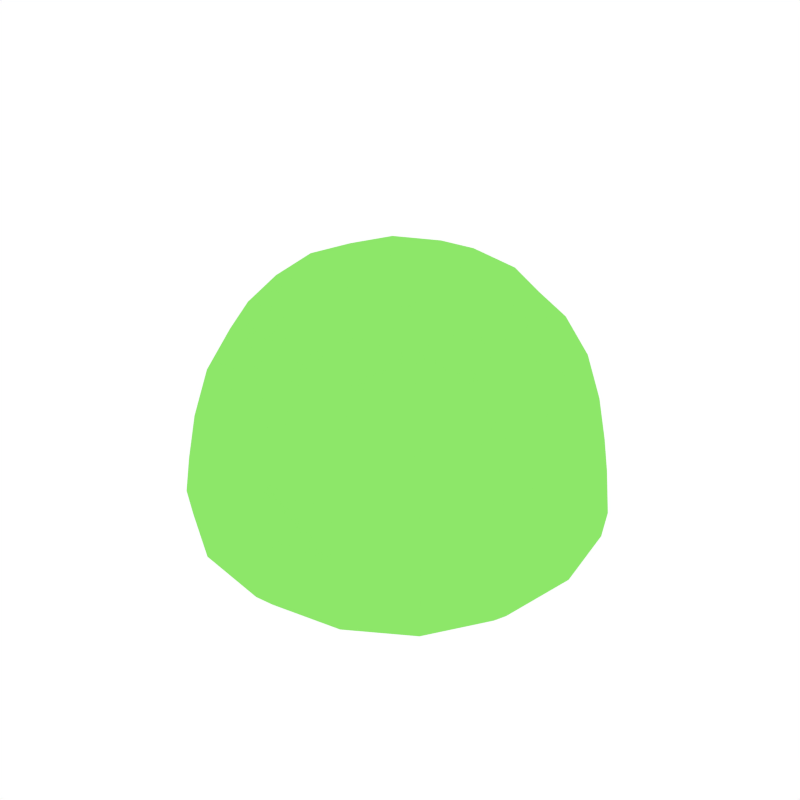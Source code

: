 # Source: Slime.blend  (saved by Blender 2.81.16; exported with 4.5.12 LTS)
import bpy
from mathutils import Matrix  # noqa: F401  (used for matrix-valued properties, if any)

bpy.ops.wm.read_factory_settings(use_empty=True)
scene = bpy.context.scene
scene.name = 'Scene'

# ---- collections
col_collection_1 = bpy.data.collections.new('Collection 1'); scene.collection.children.link(col_collection_1)

# ---- materials (node trees are filled in below, after node groups)
mat_body = bpy.data.materials.new('Body')
mat_body.alpha_threshold = 0.0
mat_body.diffuse_color = (0.2664, 0.7991, 0.1413, 1.0)
mat_body.roughness = 0.5
mat_eyes = bpy.data.materials.new('Eyes')
mat_eyes.alpha_threshold = 0.0
mat_eyes.diffuse_color = (0.01599, 0.01599, 0.01599, 1.0)
mat_eyes.roughness = 0.5

# ---- material node trees

# ---- world
world_world = bpy.data.worlds.new('World'); scene.world = world_world
world_world.color = (1.0, 1.0, 1.0)
world_world.use_sun_shadow = False
world_world.sun_shadow_jitter_overblur = 0.0
world_world.cycles.sampling_method = 'NONE'
world_world.cycles.sample_map_resolution = 256

# ---- meshes
me_cube = bpy.data.meshes.new('Cube')
me_cube.from_pydata([(-1.014, 0.4352, 1.243), (-0.8737, 0.3774, 1.511), (-1.101, 0.4721, 0.9394), (1.863e-09, 1.085, 1.248), (-0.4352, 1.014, 1.243), (0.0, 0.9332, 1.529), (0.4352, 1.014, 1.243), (-0.4721, 1.101, 0.9394), (-0.3774, 0.8737, 1.511), (0.3774, 0.8737, 1.511), (0.4721, 1.101, 0.9394), (1.014, 0.4352, 1.243), (1.101, 0.4721, 0.9394), (0.8737, 0.3774, 1.511), (0.0, 0.4827, 0.001705), (-0.4493, 0.4493, 0.01675), (0.4493, 0.4493, 0.01675), (0.0, 0.3762, 1.889), (0.3538, 0.3538, 1.846), (-0.3538, 0.3538, 1.846), (1.161, 0.4972, 0.2508), (1.051, 0.4493, 0.1352), (1.184, 0.5074, 0.4209), (1.863e-09, 1.244, 0.2492), (-0.4972, 1.161, 0.2508), (0.0, 1.268, 0.4209), (0.4972, 1.161, 0.2508), (0.0, 1.128, 0.1286), (-0.4493, 1.051, 0.1352), (-0.5074, 1.184, 0.4209), (0.5074, 1.184, 0.4209), (0.4493, 1.051, 0.1352), (-1.161, 0.4972, 0.2508), (-1.184, 0.5074, 0.4209), (-1.051, 0.4493, 0.1352), (-0.8245, 0.4158, 0.06141), (-0.6607, 0.3374, 1.72), (-0.9302, 0.9302, 0.4209), (-0.9118, 0.9118, 0.2525), (-0.8245, 0.8245, 0.1418), (0.4158, 0.8245, 0.06141), (0.0, 0.8854, 0.04942), (-0.4158, 0.8245, 0.06141), (-0.3374, 0.6607, 1.72), (0.0, 0.7035, 1.753), (0.3374, 0.6607, 1.72), (0.9302, 0.9302, 0.4209), (0.9118, 0.9118, 0.2525), (0.8245, 0.8245, 0.1418), (0.8245, 0.4158, 0.06141), (0.6607, 0.3374, 1.72), (-0.6901, 0.6901, 1.492), (-0.7974, 0.7974, 1.238), (-0.8654, 0.8654, 0.9394), (0.6901, 0.6901, 1.492), (0.7974, 0.7974, 1.238), (0.8654, 0.8654, 0.9394), (1.153, 0.4941, 0.6492), (-0.4941, 1.153, 0.6492), (0.0, 1.235, 0.6492), (0.4941, 1.153, 0.6492), (-1.153, 0.4941, 0.6492), (-0.701, 0.701, 0.0857), (-0.572, 0.572, 1.651), (0.701, 0.701, 0.0857), (0.572, 0.572, 1.651), (-0.9059, 0.9059, 0.6492), (0.9059, 0.9059, 0.6492), (-0.1129, 1.197, 0.9356), (-1.085, 0.0, 1.248), (-0.9332, 0.0, 1.529), (-1.014, -0.4352, 1.243), (-1.18, 0.0, 0.9394), (-0.8737, -0.3774, 1.511), (-1.101, -0.4721, 0.9394), (1.863e-09, -1.085, 1.248), (-0.4352, -1.014, 1.243), (0.0, -0.9332, 1.529), (0.4352, -1.014, 1.243), (-0.4721, -1.101, 0.9394), (-0.3774, -0.8737, 1.511), (0.3774, -0.8737, 1.511), (0.4721, -1.101, 0.9394), (1.085, 0.0, 1.248), (1.014, -0.4352, 1.243), (0.9332, 0.0, 1.529), (1.18, 0.0, 0.9394), (1.101, -0.4721, 0.9394), (0.8737, -0.3774, 1.511), (0.0, 0.0, -0.01428), (0.0, -0.4827, 0.001705), (0.4827, 0.0, 0.001705), (-0.4827, 0.0, 0.001705), (-0.4493, -0.4493, 0.01675), (0.4493, -0.4493, 0.01675), (0.0, 0.0, 1.934), (0.0, -0.3762, 1.889), (-0.3762, 0.0, 1.889), (0.3762, 0.0, 1.889), (0.3538, -0.3538, 1.846), (-0.3538, -0.3538, 1.846), (1.244, 0.0, 0.2492), (1.161, -0.4972, 0.2508), (1.268, 0.0, 0.4209), (1.128, 0.0, 0.1286), (1.051, -0.4493, 0.1352), (1.184, -0.5074, 0.4209), (1.863e-09, -1.244, 0.2492), (-0.4972, -1.161, 0.2508), (0.0, -1.268, 0.4209), (0.4972, -1.161, 0.2508), (0.0, -1.128, 0.1286), (-0.4493, -1.051, 0.1352), (-0.5074, -1.184, 0.4209), (0.5074, -1.184, 0.4209), (0.4493, -1.051, 0.1352), (-1.244, 0.0, 0.2492), (-1.268, 0.0, 0.4209), (-1.161, -0.4972, 0.2508), (-1.128, 0.0, 0.1286), (-1.184, -0.5074, 0.4209), (-1.051, -0.4493, 0.1352), (-0.8245, -0.4158, 0.06141), (-0.8854, 0.0, 0.04942), (-0.7035, 0.0, 1.753), (-0.6607, -0.3374, 1.72), (-0.9302, -0.9302, 0.4209), (-0.9118, -0.9118, 0.2525), (-0.8245, -0.8245, 0.1418), (0.4158, -0.8245, 0.06141), (0.0, -0.8854, 0.04942), (-0.4158, -0.8245, 0.06141), (-0.3374, -0.6607, 1.72), (0.0, -0.7035, 1.753), (0.3374, -0.6607, 1.72), (0.9302, -0.9302, 0.4209), (0.9118, -0.9118, 0.2525), (0.8245, -0.8245, 0.1418), (0.8854, 0.0, 0.04942), (0.8245, -0.4158, 0.06141), (0.6607, -0.3374, 1.72), (0.7035, 0.0, 1.753), (-0.6901, -0.6901, 1.492), (-0.7974, -0.7974, 1.238), (-0.8654, -0.8654, 0.9394), (0.6901, -0.6901, 1.492), (0.7974, -0.7974, 1.238), (0.8654, -0.8654, 0.9394), (1.153, -0.4941, 0.6492), (1.235, 0.0, 0.6492), (-0.4941, -1.153, 0.6492), (0.0, -1.235, 0.6492), (0.4941, -1.153, 0.6492), (-1.235, 0.0, 0.6492), (-1.153, -0.4941, 0.6492), (-0.701, -0.701, 0.0857), (-0.572, -0.572, 1.651), (0.701, -0.701, 0.0857), (0.572, -0.572, 1.651), (-0.9059, -0.9059, 0.6492), (0.9059, -0.9059, 0.6492), (-0.0009456, -1.157, 0.9595), (0.0, -1.243, 0.5978), (-0.001964, -1.235, 0.6492)], [], [(69, 70, 1, 0), (0, 1, 51, 52), (70, 124, 36, 1), (1, 36, 63, 51), (69, 0, 2, 72), (72, 2, 61, 153), (0, 52, 53, 2), (2, 53, 66, 61), (3, 6, 10, 68), (4, 7, 53, 52), (7, 58, 66, 53), (3, 4, 8, 5), (5, 8, 43, 44), (4, 52, 51, 8), (8, 51, 63, 43), (3, 5, 9, 6), (6, 9, 54, 55), (5, 44, 45, 9), (9, 45, 65, 54), (68, 7, 4, 3), (6, 55, 56, 10), (10, 56, 67, 60), (83, 86, 12, 11), (11, 12, 56, 55), (86, 149, 57, 12), (12, 57, 67, 56), (83, 11, 13, 85), (85, 13, 50, 141), (11, 55, 54, 13), (13, 54, 65, 50), (89, 92, 15, 14), (14, 15, 42, 41), (92, 123, 35, 15), (15, 35, 62, 42), (89, 14, 16, 91), (91, 16, 49, 138), (14, 41, 40, 16), (16, 40, 64, 49), (95, 98, 18, 17), (17, 18, 45, 44), (98, 141, 50, 18), (18, 50, 65, 45), (95, 17, 19, 97), (97, 19, 36, 124), (17, 44, 43, 19), (19, 43, 63, 36), (101, 104, 21, 20), (20, 21, 48, 47), (104, 138, 49, 21), (21, 49, 64, 48), (101, 20, 22, 103), (103, 22, 57, 149), (20, 47, 46, 22), (22, 46, 67, 57), (23, 27, 28, 24), (24, 28, 39, 38), (27, 41, 42, 28), (28, 42, 62, 39), (23, 24, 29, 25), (25, 29, 58, 59), (24, 38, 37, 29), (29, 37, 66, 58), (23, 25, 30, 26), (26, 30, 46, 47), (25, 59, 60, 30), (30, 60, 67, 46), (23, 26, 31, 27), (27, 31, 40, 41), (26, 47, 48, 31), (31, 48, 64, 40), (116, 117, 33, 32), (32, 33, 37, 38), (117, 153, 61, 33), (33, 61, 66, 37), (116, 32, 34, 119), (119, 34, 35, 123), (32, 38, 39, 34), (34, 39, 62, 35), (7, 68, 59, 58), (59, 68, 10, 60), (69, 71, 73, 70), (71, 143, 142, 73), (70, 73, 125, 124), (73, 142, 156, 125), (69, 72, 74, 71), (72, 153, 154, 74), (71, 74, 144, 143), (74, 154, 159, 144), (75, 161, 82, 78), (76, 143, 144, 79), (79, 144, 159, 150), (75, 77, 80, 76), (77, 133, 132, 80), (76, 80, 142, 143), (80, 132, 156, 142), (75, 78, 81, 77), (78, 146, 145, 81), (77, 81, 134, 133), (81, 145, 158, 134), (79, 161, 75, 76), (78, 82, 147, 146), (82, 152, 160, 147), (83, 84, 87, 86), (84, 146, 147, 87), (86, 87, 148, 149), (87, 147, 160, 148), (83, 85, 88, 84), (85, 141, 140, 88), (84, 88, 145, 146), (88, 140, 158, 145), (89, 90, 93, 92), (90, 130, 131, 93), (92, 93, 122, 123), (93, 131, 155, 122), (89, 91, 94, 90), (91, 138, 139, 94), (90, 94, 129, 130), (94, 139, 157, 129), (95, 96, 99, 98), (96, 133, 134, 99), (98, 99, 140, 141), (99, 134, 158, 140), (95, 97, 100, 96), (97, 124, 125, 100), (96, 100, 132, 133), (100, 125, 156, 132), (101, 102, 105, 104), (102, 136, 137, 105), (104, 105, 139, 138), (105, 137, 157, 139), (101, 103, 106, 102), (103, 149, 148, 106), (102, 106, 135, 136), (106, 148, 160, 135), (107, 108, 112, 111), (108, 127, 128, 112), (111, 112, 131, 130), (112, 128, 155, 131), (107, 109, 113, 108), (109, 162, 163, 150, 113), (108, 113, 126, 127), (113, 150, 159, 126), (107, 110, 114, 109), (110, 136, 135, 114), (109, 114, 152, 151, 162), (114, 135, 160, 152), (107, 111, 115, 110), (111, 130, 129, 115), (110, 115, 137, 136), (115, 129, 157, 137), (116, 118, 120, 117), (118, 127, 126, 120), (117, 120, 154, 153), (120, 126, 159, 154), (116, 119, 121, 118), (119, 123, 122, 121), (118, 121, 128, 127), (121, 122, 155, 128), (82, 161, 163, 151, 152), (163, 162, 151), (163, 161, 79, 150)])
me_cube.materials.append(mat_body)
me_cube.materials.append(mat_eyes)
me_cube.use_remesh_preserve_volume = False
me_cube.use_remesh_preserve_attributes = False
me_cube.use_mirror_vertex_groups = False
me_cube.update()
arm_armature = bpy.data.armatures.new('Armature')  # bones are not reproduced

# ---- objects
ob_armature = bpy.data.objects.new('Armature', arm_armature)
ob_slime = bpy.data.objects.new('Slime', me_cube)

# ---- transforms, parenting, visibility, modifiers, constraints
ob_armature.location = (0.0, 0.0, 0.0)
ob_armature.lineart.crease_threshold = 0.0
ob_slime.parent = ob_armature
ob_slime.location = (0.0, 0.0, 0.0)
ob_slime.lineart.crease_threshold = 0.0
_vg = ob_slime.vertex_groups.new(name='Root')
for _i, _w in zip([2, 7, 10, 12, 14, 15, 16, 20, 21, 22, 23, 24, 25, 26, 27, 28, 29, 30, 31, 32, 33, 34, 35, 37, 38, 39, 40, 41, 42, 46, 47, 48, 49, 53, 56, 57, 58, 59, 60, 61, 62, 64, 66, 67, 68, 72, 74, 79, 82, 86, 87, 89, 90, 91, 92, 93, 94, 101, 102, 103, 104, 105, 106, 107, 108, 109, 110, 111, 112, 113, 114, 115, 116, 117, 118, 119, 120, 121, 122, 123, 126, 127, 128, 129, 130, 131, 135, 136, 137, 138, 139, 144, 147, 148, 149, 150, 151, 152, 153, 154, 155, 157, 159, 160, 161, 162, 163], [0.0278, 0.004355, 0.0001603, 0.00131, 1.0, 1.0, 1.0, 1.0, 1.0, 0.5578, 1.0, 1.0, 0.3101, 1.0, 1.0, 1.0, 0.3276, 0.2981, 1.0, 1.0, 0.2347, 1.0, 1.0, 0.1666, 1.0, 1.0, 1.0, 1.0, 1.0, 0.4914, 1.0, 1.0, 1.0, 0.01377, 0.001388, 0.2808, 0.232, 0.2214, 0.2382, 0.2245, 1.0, 1.0, 0.1484, 0.219, 0.002586, 0.0321, 0.01683, 0.0003683, 0.001292, 0.0105, 0.02375, 1.0, 1.0, 1.0, 1.0, 1.0, 1.0, 1.0, 1.0, 0.5063, 1.0, 1.0, 0.5697, 1.0, 1.0, 0.5998, 1.0, 1.0, 1.0, 0.5249, 0.4468, 1.0, 1.0, 0.3127, 1.0, 1.0, 0.3022, 1.0, 1.0, 1.0, 0.3096, 1.0, 1.0, 1.0, 1.0, 1.0, 0.4971, 1.0, 1.0, 1.0, 1.0, 0.003639, 0.008595, 0.3139, 0.3243, 0.3164, 0.3288, 0.1877, 0.2157, 0.295, 1.0, 1.0, 0.2526, 0.2997, 0.1583, 0.3898, 0.3288]): _vg.add([_i], _w, 'REPLACE')
_vg = ob_slime.vertex_groups.new(name='Body')
for _i, _w in zip([0, 1, 2, 3, 4, 5, 6, 7, 8, 9, 10, 11, 12, 13, 14, 15, 16, 17, 18, 19, 20, 21, 22, 23, 24, 25, 26, 27, 28, 29, 30, 31, 32, 33, 34, 35, 36, 37, 38, 39, 40, 41, 42, 43, 44, 45, 46, 47, 48, 49, 50, 51, 52, 53, 54, 55, 56, 57, 58, 59, 60, 61, 62, 63, 64, 65, 66, 67, 68, 69, 70, 71, 72, 73, 74, 75, 76, 77, 78, 79, 80, 81, 82, 83, 84, 85, 86, 87, 88, 89, 90, 91, 92, 93, 94, 95, 96, 97, 98, 99, 100, 101, 102, 103, 104, 105, 106, 107, 108, 109, 110, 111, 112, 113, 114, 115, 116, 117, 118, 119, 120, 121, 122, 123, 124, 125, 126, 127, 128, 129, 130, 131, 132, 133, 134, 135, 136, 137, 138, 139, 140, 141, 142, 143, 144, 145, 146, 147, 148, 149, 150, 151, 152, 153, 154, 155, 156, 157, 158, 159, 160, 161, 162, 163], [0.4816, 0.4835, 0.8181, 0.2425, 0.3188, 0.4, 0.7798, 0.1043, 0.4093, 0.5917, 0.4715, 0.4331, 0.2, 0.3925, 0.0, 0.0, 0.0, 0.287, 0.5968, 0.4384, 0.0, 0.0, 0.0, 0.0, 0.0, 0.0, 0.0, 0.0, 0.0, 0.0, 0.0, 0.0, 0.2161, 0.2932, 0.01516, 0.0, 0.6, 0.1773, 0.0298, 0.004027, 0.0, 0.0, 0.0, 0.6398, 0.3427, 0.6008, 0.0, 0.0, 0.0, 0.0, 0.5631, 0.5235, 0.5726, 0.6588, 0.5634, 0.6949, 0.6726, 0.1271, 0.005782, 0.0, 0.1201, 0.4853, 0.0, 0.603, 0.0, 0.552, 0.4407, 0.1917, 0.2592, 0.6212, 0.6494, 0.8039, 0.8872, 0.6952, 0.7453, 1.0, 0.8321, 1.0, 1.0, 0.6799, 0.822, 1.0, 1.0, 0.4924, 0.6333, 0.5812, 0.317, 0.3387, 0.7232, 0.0, 0.07941, 0.0, 0.0, 0.08592, 0.0, 0.5668, 0.6459, 0.9014, 0.7828, 0.9752, 0.5693, 0.0, 0.0, 0.0, 0.0, 0.0, 0.0007263, 0.2084, 0.0435, 0.3739, 0.1894, 0.2, 0.1942, 0.01666, 0.2928, 0.1263, 0.07326, 0.1322, 0.06104, 0.0, 0.08408, 0.0, 0.0, 0.0, 0.3765, 0.5336, 0.03596, 0.04201, 0.005267, 0.03168, 0.2, 0.2, 0.7435, 1.0, 1.0, 0.2, 0.09768, 0.003698, 0.0, 0.0, 0.996, 0.9828, 0.6264, 0.7276, 0.6472, 0.7186, 0.6621, 0.5508, 0.3343, 0.09891, 0.119, 0.5499, 0.499, 0.4243, 0.398, 0.01187, 0.6155, 0.0, 1.0, 0.2992, 0.3727, 0.7825, 0.5102, 0.5482]): _vg.add([_i], _w, 'REPLACE')
_vg = ob_slime.vertex_groups.new(name='Neck')
for _i, _w in zip([0, 1, 2, 3, 4, 5, 7, 8, 17, 18, 19, 32, 33, 34, 35, 36, 37, 38, 39, 43, 44, 45, 51, 52, 53, 58, 61, 62, 63, 66, 68, 69, 70, 71, 72, 73, 74, 75, 76, 77, 79, 80, 84, 88, 95, 96, 97, 98, 99, 100, 116, 117, 118, 119, 120, 121, 122, 123, 124, 125, 126, 127, 128, 132, 133, 134, 140, 141, 142, 143, 144, 145, 146, 150, 153, 154, 155, 156, 158, 159, 161, 163], [0.4271, 0.4851, 0.2354, 0.01922, 0.174, 0.0939, 0.06246, 0.3517, 0.1236, 0.01044, 0.4487, 0.07203, 0.09469, 0.05525, 0.02075, 0.5463, 0.06747, 0.05104, 0.02792, 0.424, 0.1369, 0.002873, 0.4751, 0.3677, 0.1857, 0.01186, 0.1394, 0.007348, 0.5133, 0.102, 0.03612, 0.4454, 0.49, 0.4274, 0.2485, 0.4854, 0.2357, 0.02124, 0.1758, 0.09474, 0.06377, 0.3527, 0.0103, 0.09893, 0.09485, 0.1805, 0.3134, 0.03167, 0.1134, 0.4532, 0.0779, 0.1025, 0.0722, 0.05982, 0.09489, 0.05539, 0.02096, 0.02587, 0.5375, 0.5465, 0.06797, 0.05143, 0.02852, 0.4249, 0.1389, 0.003535, 0.1048, 0.005092, 0.4757, 0.3685, 0.1866, 0.02955, 0.002029, 0.0129, 0.1498, 0.1396, 0.007772, 0.5138, 0.0532, 0.1027, 0.01104, 5.129e-05]): _vg.add([_i], _w, 'REPLACE')
_vg = ob_slime.vertex_groups.new(name='Head')
for _i, _w in zip([0, 1, 2, 3, 4, 5, 6, 7, 8, 9, 11, 12, 13, 17, 18, 19, 33, 36, 43, 44, 45, 50, 51, 52, 53, 54, 55, 61, 63, 65, 68, 69, 70, 71, 72, 73, 74, 75, 76, 77, 78, 79, 80, 81, 82, 83, 84, 85, 86, 87, 88, 95, 96, 97, 98, 99, 100, 117, 120, 124, 125, 132, 133, 134, 140, 141, 142, 143, 144, 145, 146, 147, 153, 154, 156, 158, 161], [0.2242, 0.3523, 0.06469, 0.0861, 0.1461, 0.185, 0.1145, 0.04275, 0.2202, 0.1605, 0.1833, 0.004666, 0.3094, 0.6368, 0.6671, 0.3458, 0.001185, 0.2719, 0.2807, 0.2941, 0.2875, 0.3481, 0.2784, 0.1587, 0.03338, 0.225, 0.1227, 0.02574, 0.28, 0.2934, 0.02472, 0.2369, 0.3767, 0.2534, 0.07305, 0.3334, 0.09727, 0.1162, 0.1316, 0.1779, 0.1586, 0.001033, 0.1934, 0.1838, 0.002059, 0.2196, 0.2051, 0.2188, 0.05555, 0.02587, 0.2364, 0.8838, 0.6344, 0.5638, 0.8664, 0.6147, 0.3436, 0.007812, 0.0013, 0.2898, 0.277, 0.2155, 0.2013, 0.1545, 0.3113, 0.3565, 0.2274, 0.15, 0.03815, 0.2143, 0.1984, 0.05122, 0.03578, 0.02589, 0.2238, 0.2116, 0.06025]): _vg.add([_i], _w, 'REPLACE')
_vg = ob_slime.vertex_groups.new(name='RightEye')
_vg = ob_slime.vertex_groups.new(name='LeftEye')
_vg = ob_slime.vertex_groups.new(name='Shoulder.L')
for _i, _w in zip([0, 1, 2, 3, 4, 5, 6, 7, 8, 10, 11, 12, 14, 15, 16, 19, 20, 21, 22, 23, 24, 25, 26, 27, 28, 29, 30, 31, 32, 33, 34, 35, 36, 37, 38, 39, 40, 41, 42, 43, 44, 46, 47, 48, 49, 51, 52, 53, 54, 55, 56, 57, 58, 59, 60, 61, 62, 63, 64, 66, 67, 68, 69, 70, 71, 72, 74, 91, 92, 93, 101, 103, 104, 105, 116, 117, 118, 119, 120, 121, 122, 123, 124, 128, 138, 139, 149, 153, 154, 155], [0.151, 0.0909, 0.2103, 0.4848, 0.4975, 0.1704, 0.1985, 0.6103, 0.238, 0.5163, 0.02519, 0.08254, 0.25, 0.2721, 0.2548, 0.04174, 0.1925, 0.1998, 0.1781, 0.9102, 0.8124, 0.9396, 0.783, 0.8622, 0.7792, 0.8232, 0.7864, 0.7553, 0.2647, 0.2608, 0.2625, 0.2729, 0.06478, 0.6053, 0.5996, 0.5767, 0.6368, 0.7285, 0.6575, 0.1074, 0.06925, 0.526, 0.5374, 0.527, 0.2281, 0.1826, 0.311, 0.4885, 0.0168, 0.1153, 0.2714, 0.1443, 0.797, 0.9553, 0.7452, 0.2469, 0.5237, 0.1127, 0.4854, 0.583, 0.4658, 0.5707, 0.0683, 0.03757, 0.01319, 0.08989, 0.02901, 0.06714, 0.07916, 0.01194, 0.06117, 0.051, 0.07019, 0.008552, 0.1153, 0.1114, 0.05191, 0.1187, 0.04812, 0.05535, 0.05287, 0.1172, 0.01464, 3.945e-05, 0.08175, 0.01642, 0.0147, 0.1044, 0.04085, 0.005435]): _vg.add([_i], _w, 'REPLACE')
_vg = ob_slime.vertex_groups.new(name='LowerArm.L')
for _i, _w in zip([3, 4, 5, 6, 7, 8, 10, 29, 30, 37, 43, 51, 52, 53, 56, 58, 60, 66, 67, 68], [0.1853, 0.1265, 0.05948, 0.06042, 0.2191, 0.06267, 0.1864, 0.02003, 0.01185, 0.001448, 0.005273, 0.02367, 0.05408, 0.06317, 0.036, 0.07105, 0.06226, 0.02757, 0.006379, 0.2053]): _vg.add([_i], _w, 'REPLACE')
_vg = ob_slime.vertex_groups.new(name='Hand.L')
for _i, _w in zip([3, 4, 6, 10, 68], [0.07873, 0.02914, 0.005722, 0.006285, 0.00265]): _vg.add([_i], _w, 'REPLACE')
_vg = ob_slime.vertex_groups.new(name='Shoulder.R')
for _i, _w in zip([0, 2, 15, 21, 32, 33, 34, 35, 39, 49, 61, 62, 69, 70, 71, 72, 73, 74, 75, 76, 77, 78, 79, 80, 82, 84, 87, 90, 91, 92, 93, 94, 96, 100, 101, 102, 103, 104, 105, 106, 107, 108, 109, 110, 111, 112, 113, 114, 115, 116, 117, 118, 119, 120, 121, 122, 123, 124, 125, 126, 127, 128, 129, 130, 131, 132, 133, 135, 136, 137, 138, 139, 142, 143, 144, 145, 146, 147, 148, 149, 150, 151, 152, 153, 154, 155, 156, 157, 159, 160, 161, 162, 163], [0.01442, 0.03005, 0.01195, 0.008344, 0.05215, 0.04872, 0.05554, 0.05297, 6.275e-05, 0.01619, 0.04164, 0.005429, 0.0699, 0.04044, 0.1554, 0.09122, 0.09451, 0.2137, 0.508, 0.5399, 0.1799, 0.2001, 0.6332, 0.2558, 0.5171, 0.02519, 0.08239, 0.2496, 0.06694, 0.07917, 0.2718, 0.2541, 0.00111, 0.04727, 0.06098, 0.1919, 0.05084, 0.06997, 0.1991, 0.1776, 0.9113, 0.8143, 0.9421, 0.7821, 0.8623, 0.7798, 0.8272, 0.7857, 0.7542, 0.1158, 0.1121, 0.2656, 0.1191, 0.2622, 0.263, 0.273, 0.1174, 0.01742, 0.06802, 0.6073, 0.6005, 0.5769, 0.6351, 0.7272, 0.6568, 0.1147, 0.07421, 0.5243, 0.5357, 0.5254, 0.0815, 0.2274, 0.192, 0.3236, 0.4965, 0.01717, 0.1155, 0.271, 0.1439, 0.01451, 0.8063, 0.9611, 0.7448, 0.1053, 0.2491, 0.5234, 0.1191, 0.4838, 0.587, 0.4644, 0.7259, 0.9568, 0.9605]): _vg.add([_i], _w, 'REPLACE')
_vg = ob_slime.vertex_groups.new(name='LowerArm.R')
for _i, _w in zip([75, 76, 77, 78, 79, 80, 82, 113, 114, 142, 143, 144, 147, 150, 152, 159, 160, 161, 163], [0.1551, 0.08258, 0.0467, 0.05744, 0.1975, 0.03804, 0.182, 0.01438, 0.0106, 0.003896, 0.03145, 0.05422, 0.03386, 0.06539, 0.06105, 0.0181, 0.005176, 0.08055, 0.0002599]): _vg.add([_i], _w, 'REPLACE')
_vg = ob_slime.vertex_groups.new(name='Hand.R')
for _i, _w in zip([75, 76, 78, 82, 161], [0.08027, 0.02403, 0.005849, 0.006403, 0.04162]): _vg.add([_i], _w, 'REPLACE')
_vg = ob_slime.vertex_groups.new(name='Mouth')
_m = ob_slime.modifiers.new('Armature', 'ARMATURE')
_m.object = ob_armature
_m.use_deform_preserve_volume = True

# ---- collection membership
col_collection_1.objects.link(ob_armature)
col_collection_1.objects.link(ob_slime)

# ---- scene / render settings (as saved in the file)
scene.frame_start = 1; scene.frame_end = 20; scene.frame_set(13)
scene.render.engine = 'CYCLES'
scene.render.resolution_x = 1000
scene.render.resolution_y = 1000
scene.render.dither_intensity = 0.0
scene.cycles.samples = 200
scene.cycles.sampling_pattern = 'TABULATED_SOBOL'
scene.cycles.light_sampling_threshold = 0.0
scene.cycles.use_adaptive_sampling = False
scene.cycles.use_light_tree = False
scene.cycles.caustics_reflective = False
scene.cycles.caustics_refractive = False
scene.cycles.blur_glossy = 0.0
scene.cycles.max_bounces = 2
scene.cycles.pixel_filter_type = 'GAUSSIAN'
scene.cycles.sample_clamp_indirect = 0.0
scene.view_settings.view_transform = 'Standard'
bpy.context.view_layer.update()

# ---- added for rendering (the .blend has no active camera): camera
cam_auto = bpy.data.cameras.new('AutoCamera')
cam_auto.lens = 50.0
cam_auto.sensor_width = 36.0
cam_auto.clip_end = 1000.0
ob_auto_camera = bpy.data.objects.new('AutoCamera', cam_auto)
scene.collection.objects.link(ob_auto_camera)
ob_auto_camera.location = (3.80042, -4.5605, 4.02626)
ob_auto_camera.rotation_euler = (1.09748, -7.21219e-08, 0.694738)
scene.camera = ob_auto_camera
bpy.context.view_layer.update()
